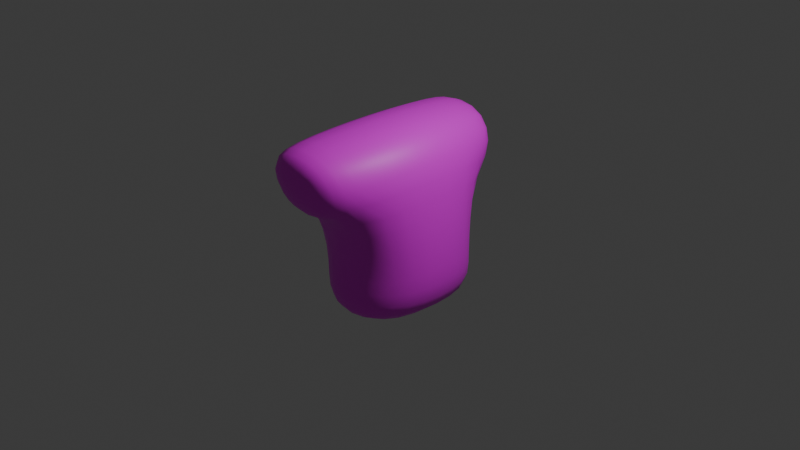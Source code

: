 # Source: stupidbody.blend  (saved by Blender 5.1.30; exported with 4.5.12 LTS)
import bpy
from mathutils import Matrix  # noqa: F401  (used for matrix-valued properties, if any)

bpy.ops.wm.read_factory_settings(use_empty=True)
scene = bpy.context.scene
scene.name = 'Scene'

# ---- collections
col_collection = bpy.data.collections.new('Collection'); scene.collection.children.link(col_collection)

# ---- images (referenced by path relative to the original .blend; pixels are not part of the script)
import os
ASSET_DIR = os.environ.get("B2B_ASSET_DIR", "")  # directory of the original .blend (textures are referenced by path, not embedded)
HERE = os.path.dirname(os.path.abspath(__file__))  # packed textures are extracted next to this script under _unpacked/

def load_image(name, relpath, width, height, colorspace="sRGB"):
    """Load a texture the original file referenced (path relative to the .blend, or extracted next to this script)."""
    p = next((c for c in (os.path.join(HERE, relpath), os.path.join(ASSET_DIR, relpath)) if relpath and os.path.exists(c)), "")
    if p:
        img = bpy.data.images.load(p, check_existing=True)
        img.name = name
    else:  # same state as the original file: an image datablock whose file is absent (Cycles renders it pink)
        img = bpy.data.images.new(name, width, height)
        img.source = "FILE"
        img.filepath = "//" + (relpath or name)
    img.colorspace_settings.name = colorspace
    return img
img_material_base_color = load_image('Material Base Color', 'missing.png', 1024, 1024, 'sRGB')

# ---- materials (node trees are filled in below, after node groups)
mat_material = bpy.data.materials.new('Material')
mat_material.alpha_threshold = 0.0
mat_material.use_backface_culling_lightprobe_volume = False
mat_material.roughness = 0.5
mat_material.line_color = (0.0, 0.0, 0.0, 1.0)

# ---- node groups
ng_smooth_by_angle = bpy.data.node_groups.new('Smooth by Angle', 'GeometryNodeTree')
_s = ng_smooth_by_angle.interface.new_socket(name='Mesh', in_out='OUTPUT', socket_type='NodeSocketGeometry')
_s = ng_smooth_by_angle.interface.new_socket(name='Mesh', in_out='INPUT', socket_type='NodeSocketGeometry')
_s = ng_smooth_by_angle.interface.new_socket(name='Angle', in_out='INPUT', socket_type='NodeSocketFloat')
_s.subtype = 'ANGLE'
_s.default_value = 0.5236
_s.min_value = 0.0
_s.max_value = 3.142
_s.description = 'Maximum face angle for smooth edges'
_s = ng_smooth_by_angle.interface.new_socket(name='Ignore Sharpness', in_out='INPUT', socket_type='NodeSocketBool')
_s.force_non_field = True
ng_smooth_by_angle.is_modifier = True
_N = ng_smooth_by_angle.nodes; _L = ng_smooth_by_angle.links
n0 = _N.new('GeometryNodeSetShadeSmooth'); n0.name = 'Set Shade Smooth'; n0.location = (120, -80)
n0.domain = 'EDGE'
n1 = _N.new('GeometryNodeSetShadeSmooth'); n1.name = 'Set Shade Smooth.001'; n1.location = (300, -80)
n2 = _N.new('NodeGroupOutput'); n2.name = 'Group Output'; n2.location = (480, -80)
n3 = _N.new('GeometryNodeInputMeshEdgeAngle'); n3.name = 'Edge Angle'; n3.location = (-440, -240)
n4 = _N.new('NodeGroupInput'); n4.name = 'Group Input'; n4.location = (-80, -80)
n5 = _N.new('GeometryNodeInputEdgeSmooth'); n5.name = 'Is Edge Smooth'; n5.location = (-260, -120)
n6 = _N.new('GeometryNodeInputShadeSmooth'); n6.name = 'Is Shade Smooth'; n6.location = (-440, -397)
n7 = _N.new('FunctionNodeCompare'); n7.name = 'Compare'; n7.location = (-260, -260)
n7.operation = 'LESS_EQUAL'
n7.inputs[6].default_value = (0.0, 0.0, 0.0, 0.0)
n7.inputs[7].default_value = (0.0, 0.0, 0.0, 0.0)
n8 = _N.new('FunctionNodeBooleanMath'); n8.name = 'Boolean Math.001'; n8.location = (-80, -260)
n9 = _N.new('NodeGroupInput'); n9.name = 'Group Input.001'; n9.location = (-440, -329)
n10 = _N.new('NodeGroupInput'); n10.name = 'Group Input.002'; n10.location = (-259, -189)
n11 = _N.new('FunctionNodeBooleanMath'); n11.name = 'Boolean Math'; n11.location = (-80, -149)
n11.operation = 'OR'
n12 = _N.new('FunctionNodeBooleanMath'); n12.name = 'Boolean Math.002'; n12.location = (-260, -380)
n12.operation = 'OR'
n13 = _N.new('NodeGroupInput'); n13.name = 'Group Input.003'; n13.location = (-440, -460)
_L.new(n3.outputs[0], n7.inputs[0])
_L.new(n1.outputs[0], n2.inputs[0])
_L.new(n9.outputs[1], n7.inputs[1])
_L.new(n7.outputs[0], n8.inputs[0])
_L.new(n4.outputs[0], n0.inputs[0])
_L.new(n0.outputs[0], n1.inputs[0])
_L.new(n8.outputs[0], n0.inputs[2])
_L.new(n10.outputs[2], n11.inputs[1])
_L.new(n5.outputs[0], n11.inputs[0])
_L.new(n11.outputs[0], n0.inputs[1])
_L.new(n13.outputs[2], n12.inputs[1])
_L.new(n6.outputs[0], n12.inputs[0])
_L.new(n12.outputs[0], n8.inputs[1])
n2.is_active_output = True

# ---- material node trees
mat_material.use_nodes = True; mat_material.node_tree.nodes.clear()
_N = mat_material.node_tree.nodes; _L = mat_material.node_tree.links
n0 = _N.new('ShaderNodeOutputMaterial'); n0.name = 'Material Output'; n0.location = (200, 100)
n1 = _N.new('ShaderNodeBsdfPrincipled'); n1.name = 'Principled BSDF'; n1.location = (-200, 100)
n2 = _N.new('ShaderNodeTexImage'); n2.name = 'Image Texture'; n2.location = (-490, 80)
n2.image = img_material_base_color
_L.new(n1.outputs[0], n0.inputs[0])
_L.new(n2.outputs[0], n1.inputs[0])
n0.is_active_output = True

# ---- world
world_world = bpy.data.worlds.new('World'); scene.world = world_world
world_world.use_nodes = True; world_world.node_tree.nodes.clear()
_N = world_world.node_tree.nodes; _L = world_world.node_tree.links
n0 = _N.new('ShaderNodeOutputWorld'); n0.name = 'World Output'; n0.location = (200, 100)
n1 = _N.new('ShaderNodeBackground'); n1.name = 'Background'; n1.location = (-200, 100)
n1.inputs[0].default_value = (0.05088, 0.05088, 0.05088, 1.0)
_L.new(n1.outputs[0], n0.inputs[0])
n0.is_active_output = True
world_world.color = (0.05088, 0.05088, 0.05088)
world_world.sun_shadow_jitter_overblur = 0.0

# ---- cameras
cam_camera = bpy.data.cameras.new('Camera')
cam_camera.clip_end = 100.0
cam_camera.ortho_scale = 7.314

# ---- lights
light_light = bpy.data.lights.new('Light', 'POINT')
light_light.energy = 1000.0
light_light.shadow_soft_size = 0.1

# ---- meshes
me_cube = bpy.data.meshes.new('Cube')
me_cube.from_pydata([(0.2671, -1.016, 1.043), (0.5287, -0.7087, -0.3704), (-0.7259, -1.016, 1.043), (-0.4933, -0.7647, -0.3705), (-0.491, 0.0, -0.3635), (0.5124, 0.0, 1.18), (-0.5977, 0.0, 1.128), (0.708, 0.0, -0.3635), (-0.491, 0.0, -0.9414), (-0.4873, -0.8908, -0.9345), (0.4592, -0.8348, -0.9343), (0.708, 0.0, -0.9414), (-0.6096, -0.8823, 0.3147), (0.4857, -0.8543, 0.3148), (0.6102, 0.0, 0.4998), (-0.5443, 0.0, 0.4736), (-0.4874, -1.153, 0.2636), (-0.663, -1.255, 0.906), (0.1696, -1.255, 0.906), (0.1835, -1.125, 0.2637)], [], [(5, 6, 2, 0), (13, 0, 18, 19), (3, 4, 8, 9), (14, 5, 0, 13), (12, 2, 6, 15), (8, 11, 10, 9), (7, 1, 10, 11), (1, 3, 9, 10), (3, 12, 15, 4), (7, 14, 13, 1), (1, 13, 12, 3), (19, 18, 17, 16), (0, 2, 17, 18), (12, 13, 19, 16), (2, 12, 16, 17)])
me_cube.polygons.foreach_set('use_smooth', [True] * 15)
_uv = me_cube.uv_layers.new(name='UVMap')
_uv.uv.foreach_set('vector', [0.3759, 0.5936, 0.6918, 0.6381, 0.6918, 0.9254, 0.4089, 0.8897, 0.2456, 0.241, 0.3001, 0.02688, 0.3759, 0.06232, 0.3483, 0.2475, 0.5161, 0.4304, 0.7356, 0.4288, 0.7358, 0.5936, 0.48, 0.5913, 2.03e-08, 0.1968, 6.917e-09, -3.46e-08, 0.3001, 0.02688, 0.2456, 0.241, 0.4828, 0.231, 0.445, 0.01941, 0.7358, -2.012e-08, 0.7356, 0.1883, 0.9463, 0.5936, 0.9463, 0.9378, 0.7078, 0.8663, 0.6918, 0.5945, 0.0025, 0.4459, 0.2114, 0.4391, 0.2598, 0.5982, 0.01039, 0.6114, 3.492e-09, 0.8099, 0.2939, 0.8095, 0.2936, 0.9695, 0.02143, 0.9699, 0.5161, 0.4304, 0.4828, 0.231, 0.7356, 0.1883, 0.7356, 0.4288, 0.0025, 0.4459, 2.03e-08, 0.1968, 0.2456, 0.241, 0.2114, 0.4391, 3.492e-09, 0.8099, 0.01379, 0.6114, 0.3284, 0.6114, 0.2939, 0.8095, 0.7358, 2.993e-09, 0.9218, 0.00506, 0.9218, 0.2439, 0.7361, 0.1928, 0.4089, 0.8897, 0.6918, 0.9254, 0.6643, 1.0, 0.4272, 0.9701, 0.8154, 0.2439, 0.8154, 0.5586, 0.7389, 0.4698, 0.7358, 0.277, 0.445, 0.01941, 0.4828, 0.231, 0.4043, 0.2496, 0.3759, 0.06045])
me_cube.materials.append(mat_material)
me_cube.use_mirror_vertex_groups = False
me_cube.update()

# ---- objects
ob_cube = bpy.data.objects.new('Cube', me_cube)
ob_light = bpy.data.objects.new('Light', light_light)
ob_camera = bpy.data.objects.new('Camera', cam_camera)

# ---- transforms, parenting, visibility, modifiers, constraints
ob_cube.location = (0.0, 0.0, 0.0)
ob_cube.lock_rotations_4d = False
ob_cube.empty_display_type = 'ARROWS'
ob_cube.lineart.crease_threshold = 0.0
_m = ob_cube.modifiers.new('Mirror', 'MIRROR')
_m.use_axis = (False, True, False)
_m.use_clip = True
_m = ob_cube.modifiers.new('Subdivision', 'SUBSURF')
_m.levels = 0
_m = ob_cube.modifiers.new('Smooth by Angle', 'NODES')
_m.node_group = ng_smooth_by_angle
_m.use_pin_to_last = True
_m.show_group_selector = False
ob_light.location = (4.076, 1.005, 5.904)
ob_light.rotation_euler = (0.6503, 0.05522, 1.866)
ob_light.lock_rotations_4d = False
ob_light.empty_display_type = 'ARROWS'
ob_light.color = (0.0, 0.0, 0.0, 0.0)
ob_light.lineart.crease_threshold = 0.0
ob_camera.location = (7.359, -6.926, 4.958)
ob_camera.rotation_euler = (1.109, 0.0, 0.8149)
ob_camera.lock_rotations_4d = False
ob_camera.empty_display_type = 'ARROWS'
ob_camera.color = (0.0, 0.0, 0.0, 0.0)
ob_camera.display_type = 'WIRE'
ob_camera.lineart.crease_threshold = 0.0

# ---- collection membership
col_collection.objects.link(ob_cube)
col_collection.objects.link(ob_light)
col_collection.objects.link(ob_camera)

# ---- scene / render settings (as saved in the file)
scene.camera = ob_camera
scene.frame_start = 1; scene.frame_end = 250; scene.frame_set(1)
scene.render.engine = 'BLENDER_EEVEE_NEXT'
scene.render.bake_bias = 0.0
scene.render.bake_samples = 0
scene.cycles.sampling_pattern = 'TABULATED_SOBOL'
scene.eevee.use_volume_custom_range = False
bpy.context.view_layer.update()
